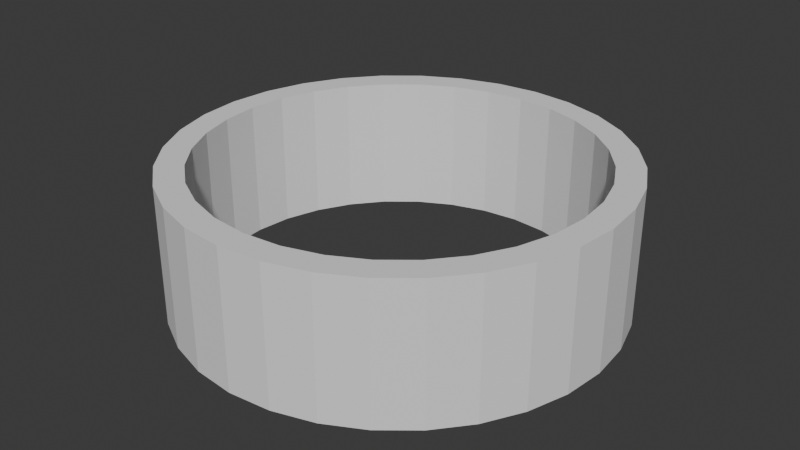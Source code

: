 # Source: cylinder.blend  (saved by Blender 4.2.66; exported with 4.5.12 LTS)
import bpy
from mathutils import Matrix  # noqa: F401  (used for matrix-valued properties, if any)

bpy.ops.wm.read_factory_settings(use_empty=True)
scene = bpy.context.scene
scene.name = 'Scene'

# ---- collections
col_collection = bpy.data.collections.new('Collection'); scene.collection.children.link(col_collection)

# ---- world
world_world = bpy.data.worlds.new('World'); scene.world = world_world
world_world.use_nodes = True; world_world.node_tree.nodes.clear()
_N = world_world.node_tree.nodes; _L = world_world.node_tree.links
n0 = _N.new('ShaderNodeOutputWorld'); n0.name = 'World Output'; n0.location = (300, 300)
n1 = _N.new('ShaderNodeBackground'); n1.name = 'Background'; n1.location = (10, 300)
n1.inputs[0].default_value = (0.05088, 0.05088, 0.05088, 1.0)
_L.new(n1.outputs[0], n0.inputs[0])
n0.is_active_output = True
world_world.color = (0.05088, 0.05088, 0.05088)
world_world.sun_shadow_jitter_overblur = 0.0

# ---- meshes
me_cylinder = bpy.data.meshes.new('Cylinder')
me_cylinder.from_pydata([(0.0, 8.0, -2.5), (0.0, 8.0, 2.5), (1.561, 7.846, -2.5), (1.561, 7.846, 2.5), (3.061, 7.391, -2.5), (3.061, 7.391, 2.5), (4.445, 6.652, -2.5), (4.445, 6.652, 2.5), (5.657, 5.657, -2.5), (5.657, 5.657, 2.5), (6.652, 4.445, -2.5), (6.652, 4.445, 2.5), (7.391, 3.061, -2.5), (7.391, 3.061, 2.5), (7.846, 1.561, -2.5), (7.846, 1.561, 2.5), (8.0, 0.0, -2.5), (8.0, 0.0, 2.5), (7.846, -1.561, -2.5), (7.846, -1.561, 2.5), (7.391, -3.061, -2.5), (7.391, -3.061, 2.5), (6.652, -4.445, -2.5), (6.652, -4.445, 2.5), (5.657, -5.657, -2.5), (5.657, -5.657, 2.5), (4.445, -6.652, -2.5), (4.445, -6.652, 2.5), (3.061, -7.391, -2.5), (3.061, -7.391, 2.5), (1.561, -7.846, -2.5), (1.561, -7.846, 2.5), (0.0, -8.0, -2.5), (0.0, -8.0, 2.5), (-1.561, -7.846, -2.5), (-1.561, -7.846, 2.5), (-3.061, -7.391, -2.5), (-3.061, -7.391, 2.5), (-4.445, -6.652, -2.5), (-4.445, -6.652, 2.5), (-5.657, -5.657, -2.5), (-5.657, -5.657, 2.5), (-6.652, -4.445, -2.5), (-6.652, -4.445, 2.5), (-7.391, -3.061, -2.5), (-7.391, -3.061, 2.5), (-7.846, -1.561, -2.5), (-7.846, -1.561, 2.5), (-8.0, 0.0, -2.5), (-8.0, 0.0, 2.5), (-7.846, 1.561, -2.5), (-7.846, 1.561, 2.5), (-7.391, 3.061, -2.5), (-7.391, 3.061, 2.5), (-6.652, 4.445, -2.5), (-6.652, 4.445, 2.5), (-5.657, 5.657, -2.5), (-5.657, 5.657, 2.5), (-4.445, 6.652, -2.5), (-4.445, 6.652, 2.5), (-3.061, 7.391, -2.5), (-3.061, 7.391, 2.5), (-1.561, 7.846, -2.5), (-1.561, 7.846, 2.5)], [], [(0, 1, 3, 2), (2, 3, 5, 4), (4, 5, 7, 6), (6, 7, 9, 8), (8, 9, 11, 10), (10, 11, 13, 12), (12, 13, 15, 14), (14, 15, 17, 16), (16, 17, 19, 18), (18, 19, 21, 20), (20, 21, 23, 22), (22, 23, 25, 24), (24, 25, 27, 26), (26, 27, 29, 28), (28, 29, 31, 30), (30, 31, 33, 32), (32, 33, 35, 34), (34, 35, 37, 36), (36, 37, 39, 38), (38, 39, 41, 40), (40, 41, 43, 42), (42, 43, 45, 44), (44, 45, 47, 46), (46, 47, 49, 48), (48, 49, 51, 50), (50, 51, 53, 52), (52, 53, 55, 54), (54, 55, 57, 56), (56, 57, 59, 58), (58, 59, 61, 60), (60, 61, 63, 62), (62, 63, 1, 0)])
_uv = me_cylinder.uv_layers.new(name='UVMap')
_uv.uv.foreach_set('vector', [1.0, 0.0, 1.0, 1.0, 0.9688, 1.0, 0.9688, 0.0, 0.9688, 0.0, 0.9688, 1.0, 0.9375, 1.0, 0.9375, 0.0, 0.9375, 0.0, 0.9375, 1.0, 0.9062, 1.0, 0.9062, 0.0, 0.9062, 0.0, 0.9062, 1.0, 0.875, 1.0, 0.875, 0.0, 0.875, 0.0, 0.875, 1.0, 0.8438, 1.0, 0.8438, 0.0, 0.8438, 0.0, 0.8438, 1.0, 0.8125, 1.0, 0.8125, 0.0, 0.8125, 0.0, 0.8125, 1.0, 0.7812, 1.0, 0.7812, 0.0, 0.7812, 0.0, 0.7812, 1.0, 0.75, 1.0, 0.75, 0.0, 0.75, 0.0, 0.75, 1.0, 0.7188, 1.0, 0.7188, 0.0, 0.7188, 0.0, 0.7188, 1.0, 0.6875, 1.0, 0.6875, 0.0, 0.6875, 0.0, 0.6875, 1.0, 0.6562, 1.0, 0.6562, 0.0, 0.6562, 0.0, 0.6562, 1.0, 0.625, 1.0, 0.625, 0.0, 0.625, 0.0, 0.625, 1.0, 0.5938, 1.0, 0.5938, 0.0, 0.5938, 0.0, 0.5938, 1.0, 0.5625, 1.0, 0.5625, 0.0, 0.5625, 0.0, 0.5625, 1.0, 0.5312, 1.0, 0.5312, 0.0, 0.5312, 0.0, 0.5312, 1.0, 0.5, 1.0, 0.5, 0.0, 0.5, 0.0, 0.5, 1.0, 0.4688, 1.0, 0.4688, 0.0, 0.4688, 0.0, 0.4688, 1.0, 0.4375, 1.0, 0.4375, 0.0, 0.4375, 0.0, 0.4375, 1.0, 0.4062, 1.0, 0.4062, 0.0, 0.4062, 0.0, 0.4062, 1.0, 0.375, 1.0, 0.375, 0.0, 0.375, 0.0, 0.375, 1.0, 0.3438, 1.0, 0.3438, 0.0, 0.3438, 0.0, 0.3438, 1.0, 0.3125, 1.0, 0.3125, 0.0, 0.3125, 0.0, 0.3125, 1.0, 0.2812, 1.0, 0.2812, 0.0, 0.2812, 0.0, 0.2812, 1.0, 0.25, 1.0, 0.25, 0.0, 0.25, 0.0, 0.25, 1.0, 0.2188, 1.0, 0.2188, 0.0, 0.2188, 0.0, 0.2188, 1.0, 0.1875, 1.0, 0.1875, 0.0, 0.1875, 0.0, 0.1875, 1.0, 0.1562, 1.0, 0.1562, 0.0, 0.1562, 0.0, 0.1562, 1.0, 0.125, 1.0, 0.125, 0.0, 0.125, 0.0, 0.125, 1.0, 0.09375, 1.0, 0.09375, 0.0, 0.09375, 0.0, 0.09375, 1.0, 0.0625, 1.0, 0.0625, 0.0, 0.0625, 0.0, 0.0625, 1.0, 0.03125, 1.0, 0.03125, 0.0, 0.03125, 0.0, 0.03125, 1.0, 0.0, 1.0, 0.0, 0.0])
me_cylinder.update()

# ---- objects
ob_cylinder = bpy.data.objects.new('Cylinder', me_cylinder)

# ---- transforms, parenting, visibility, modifiers, constraints
ob_cylinder.location = (0.0, 0.0, 0.0)
_m = ob_cylinder.modifiers.new('Solidify', 'SOLIDIFY')
_m.thickness = 1.0

# ---- collection membership
col_collection.objects.link(ob_cylinder)

# ---- scene / render settings (as saved in the file)
scene.frame_start = 1; scene.frame_end = 250; scene.frame_set(1)
scene.render.engine = 'BLENDER_EEVEE_NEXT'
bpy.context.view_layer.update()

# ---- added for rendering (the .blend has no active camera and no usable light): camera, sun
cam_auto = bpy.data.cameras.new('AutoCamera')
cam_auto.lens = 50.0
cam_auto.sensor_width = 36.0
cam_auto.clip_end = 1000.0
ob_auto_camera = bpy.data.objects.new('AutoCamera', cam_auto)
scene.collection.objects.link(ob_auto_camera)
ob_auto_camera.location = (21.4405, -25.7286, 17.1524)
ob_auto_camera.rotation_euler = (1.09748, -7.21219e-08, 0.694738)
scene.camera = ob_auto_camera
light_auto_sun = bpy.data.lights.new('AutoSun', 'SUN')
light_auto_sun.energy = 3.0
light_auto_sun.angle = 0.0523599
ob_auto_sun = bpy.data.objects.new('AutoSun', light_auto_sun)
scene.collection.objects.link(ob_auto_sun)
ob_auto_sun.rotation_euler = (0.872665, 0.174533, 0.523599)
bpy.context.view_layer.update()
